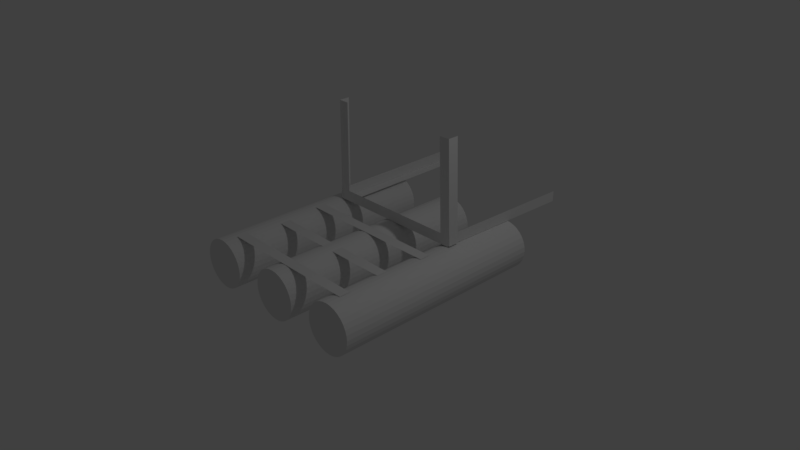 # Source: to_the_dimension_search.blend  (saved by Blender 2.78.0; exported with 4.5.12 LTS)
import bpy
from mathutils import Matrix  # noqa: F401  (used for matrix-valued properties, if any)

bpy.ops.wm.read_factory_settings(use_empty=True)
scene = bpy.context.scene
scene.name = 'Scene'

# ---- collections
col_collection_1 = bpy.data.collections.new('Collection 1'); scene.collection.children.link(col_collection_1)

# ---- world
world_world = bpy.data.worlds.new('World'); scene.world = world_world
world_world.color = (0.05088, 0.05088, 0.05088)
world_world.use_sun_shadow = False
world_world.sun_shadow_jitter_overblur = 0.0
world_world.cycles.sampling_method = 'MANUAL'

# ---- cameras
cam_camera = bpy.data.cameras.new('Camera')
cam_camera.clip_end = 100.0
cam_camera.lens = 35.0
cam_camera.sensor_width = 32.0
cam_camera.sensor_height = 18.0
cam_camera.ortho_scale = 7.314
cam_camera.dof.focus_distance = 0.0
cam_camera.dof.aperture_fstop = 128.0

# ---- lights
light_lamp = bpy.data.lights.new('Lamp', 'POINT')
light_lamp.transmission_factor = 0.0
light_lamp.cutoff_distance = 30.0
light_lamp.energy = 100.0
light_lamp.shadow_buffer_clip_start = 1.001
light_lamp.shadow_soft_size = 0.1
light_lamp.shadow_maximum_resolution = 0.006
light_lamp.use_absolute_resolution = True

# ---- meshes
me_plane_011 = bpy.data.meshes.new('Plane.011')
me_plane_011.from_pydata([(-1.0, -1.0, 0.0), (1.0, -1.0, 0.0), (-1.0, 1.0, 0.0), (1.0, 1.0, 0.0)], [], [(0, 1, 3, 2)])
me_plane_011.use_remesh_preserve_volume = False
me_plane_011.use_remesh_preserve_attributes = False
me_plane_011.use_mirror_vertex_groups = False
me_plane_011.update()
me_plane_010 = bpy.data.meshes.new('Plane.010')
me_plane_010.from_pydata([(-1.0, -1.0, 0.0), (1.0, -1.0, 0.0), (-1.0, 1.0, 0.0), (1.0, 1.0, 0.0), (-1.0, -1.014, 0.0004993), (1.0, -1.014, 0.0004993), (-1.0, -1.013, 0.1478), (1.0, -1.013, 0.1478)], [], [(0, 1, 3, 2), (4, 5, 7, 6)])
me_plane_010.use_remesh_preserve_volume = False
me_plane_010.use_remesh_preserve_attributes = False
me_plane_010.use_mirror_vertex_groups = False
me_plane_010.update()
me_plane_009 = bpy.data.meshes.new('Plane.009')
me_plane_009.from_pydata([(-1.0, -1.0, 0.0), (1.0, -1.0, 0.0), (-1.0, 1.0, 0.0), (1.0, 1.0, 0.0), (-1.0, -1.014, 0.0004993), (1.0, -1.014, 0.0004993), (-1.0, -1.013, 0.1478), (1.0, -1.013, 0.1478)], [], [(0, 1, 3, 2), (4, 5, 7, 6)])
me_plane_009.use_remesh_preserve_volume = False
me_plane_009.use_remesh_preserve_attributes = False
me_plane_009.use_mirror_vertex_groups = False
me_plane_009.update()
me_plane_008 = bpy.data.meshes.new('Plane.008')
me_plane_008.from_pydata([(-1.0, -1.0, 0.0), (1.0, -1.0, 0.0), (-1.0, 1.0, 0.0), (1.0, 1.0, 0.0), (-1.0, -1.014, 0.0004993), (1.0, -1.014, 0.0004993), (-1.0, -1.013, 0.1478), (1.0, -1.013, 0.1478)], [], [(0, 1, 3, 2), (4, 5, 7, 6)])
me_plane_008.use_remesh_preserve_volume = False
me_plane_008.use_remesh_preserve_attributes = False
me_plane_008.use_mirror_vertex_groups = False
me_plane_008.update()
me_plane_007 = bpy.data.meshes.new('Plane.007')
me_plane_007.from_pydata([(-1.0, -1.0, 0.0), (1.0, -1.0, 0.0), (-1.0, 1.0, 0.0), (1.0, 1.0, 0.0), (-1.0, -1.014, 0.0004993), (1.0, -1.014, 0.0004993), (-1.0, -1.013, 0.1478), (1.0, -1.013, 0.1478)], [], [(0, 1, 3, 2), (4, 5, 7, 6)])
me_plane_007.use_remesh_preserve_volume = False
me_plane_007.use_remesh_preserve_attributes = False
me_plane_007.use_mirror_vertex_groups = False
me_plane_007.update()
me_plane_004 = bpy.data.meshes.new('Plane.004')
me_plane_004.from_pydata([(-1.0, -1.0, 0.0), (1.0, -1.0, 0.0), (-1.0, 1.0, 0.0), (1.0, 1.0, 0.0), (-1.0, -1.014, 0.0004993), (1.0, -1.014, 0.0004993), (-1.0, -1.013, 0.1478), (1.0, -1.013, 0.1478)], [], [(0, 1, 3, 2), (4, 5, 7, 6)])
me_plane_004.use_remesh_preserve_volume = False
me_plane_004.use_remesh_preserve_attributes = False
me_plane_004.use_mirror_vertex_groups = False
me_plane_004.update()
me_plane_001 = bpy.data.meshes.new('Plane.001')
me_plane_001.from_pydata([(-1.0, -1.0, 0.0), (1.0, -1.0, 0.0), (-1.0, 1.0, 0.0), (1.0, 1.0, 0.0)], [], [(0, 1, 3, 2)])
me_plane_001.use_remesh_preserve_volume = False
me_plane_001.use_remesh_preserve_attributes = False
me_plane_001.use_mirror_vertex_groups = False
me_plane_001.update()
me_plane = bpy.data.meshes.new('Plane')
me_plane.from_pydata([(-1.0, -1.0, 0.0), (1.0, -1.0, 0.0), (-1.0, 1.0, 0.0), (1.0, 1.0, 0.0)], [], [(0, 1, 3, 2)])
me_plane.use_remesh_preserve_volume = False
me_plane.use_remesh_preserve_attributes = False
me_plane.use_mirror_vertex_groups = False
me_plane.update()
me_cylinder_002 = bpy.data.meshes.new('Cylinder.002')
me_cylinder_002.from_pydata([(0.0, 0.3333, -1.5), (0.0, 0.3333, 1.5), (0.06503, 0.3269, -1.5), (0.06503, 0.3269, 1.5), (0.1276, 0.308, -1.5), (0.1276, 0.308, 1.5), (0.1852, 0.2772, -1.5), (0.1852, 0.2772, 1.5), (0.2357, 0.2357, -1.5), (0.2357, 0.2357, 1.5), (0.2772, 0.1852, -1.5), (0.2772, 0.1852, 1.5), (0.308, 0.1276, -1.5), (0.308, 0.1276, 1.5), (0.3269, 0.06503, -1.5), (0.3269, 0.06503, 1.5), (0.3333, 2.517e-08, -1.5), (0.3333, 2.517e-08, 1.5), (0.3269, -0.06503, -1.5), (0.3269, -0.06503, 1.5), (0.308, -0.1276, -1.5), (0.308, -0.1276, 1.5), (0.2772, -0.1852, -1.5), (0.2772, -0.1852, 1.5), (0.2357, -0.2357, -1.5), (0.2357, -0.2357, 1.5), (0.1852, -0.2772, -1.5), (0.1852, -0.2772, 1.5), (0.1276, -0.308, -1.5), (0.1276, -0.308, 1.5), (0.06503, -0.3269, -1.5), (0.06503, -0.3269, 1.5), (-1.086e-07, -0.3333, -1.5), (-1.086e-07, -0.3333, 1.5), (-0.06503, -0.3269, -1.5), (-0.06503, -0.3269, 1.5), (-0.1276, -0.308, -1.5), (-0.1276, -0.308, 1.5), (-0.1852, -0.2772, -1.5), (-0.1852, -0.2772, 1.5), (-0.2357, -0.2357, -1.5), (-0.2357, -0.2357, 1.5), (-0.2772, -0.1852, -1.5), (-0.2772, -0.1852, 1.5), (-0.308, -0.1276, -1.5), (-0.308, -0.1276, 1.5), (-0.3269, -0.06503, -1.5), (-0.3269, -0.06503, 1.5), (-0.3333, 3.219e-07, -1.5), (-0.3333, 3.219e-07, 1.5), (-0.3269, 0.06503, -1.5), (-0.3269, 0.06503, 1.5), (-0.308, 0.1276, -1.5), (-0.308, 0.1276, 1.5), (-0.2772, 0.1852, -1.5), (-0.2772, 0.1852, 1.5), (-0.2357, 0.2357, -1.5), (-0.2357, 0.2357, 1.5), (-0.1852, 0.2772, -1.5), (-0.1852, 0.2772, 1.5), (-0.1276, 0.308, -1.5), (-0.1276, 0.308, 1.5), (-0.06503, 0.3269, -1.5), (-0.06503, 0.3269, 1.5)], [], [(0, 1, 3, 2), (2, 3, 5, 4), (4, 5, 7, 6), (6, 7, 9, 8), (8, 9, 11, 10), (10, 11, 13, 12), (12, 13, 15, 14), (14, 15, 17, 16), (16, 17, 19, 18), (18, 19, 21, 20), (20, 21, 23, 22), (22, 23, 25, 24), (24, 25, 27, 26), (26, 27, 29, 28), (28, 29, 31, 30), (30, 31, 33, 32), (32, 33, 35, 34), (34, 35, 37, 36), (36, 37, 39, 38), (38, 39, 41, 40), (40, 41, 43, 42), (42, 43, 45, 44), (44, 45, 47, 46), (46, 47, 49, 48), (48, 49, 51, 50), (50, 51, 53, 52), (52, 53, 55, 54), (54, 55, 57, 56), (56, 57, 59, 58), (58, 59, 61, 60), (3, 1, 63, 61, 59, 57, 55, 53, 51, 49, 47, 45, 43, 41, 39, 37, 35, 33, 31, 29, 27, 25, 23, 21, 19, 17, 15, 13, 11, 9, 7, 5), (60, 61, 63, 62), (62, 63, 1, 0), (0, 2, 4, 6, 8, 10, 12, 14, 16, 18, 20, 22, 24, 26, 28, 30, 32, 34, 36, 38, 40, 42, 44, 46, 48, 50, 52, 54, 56, 58, 60, 62)])
me_cylinder_002.use_remesh_preserve_volume = False
me_cylinder_002.use_remesh_preserve_attributes = False
me_cylinder_002.use_mirror_vertex_groups = False
me_cylinder_002.update()
me_cylinder_001 = bpy.data.meshes.new('Cylinder.001')
me_cylinder_001.from_pydata([(0.0, 0.3333, -1.5), (0.0, 0.3333, 1.5), (0.06503, 0.3269, -1.5), (0.06503, 0.3269, 1.5), (0.1276, 0.308, -1.5), (0.1276, 0.308, 1.5), (0.1852, 0.2772, -1.5), (0.1852, 0.2772, 1.5), (0.2357, 0.2357, -1.5), (0.2357, 0.2357, 1.5), (0.2772, 0.1852, -1.5), (0.2772, 0.1852, 1.5), (0.308, 0.1276, -1.5), (0.308, 0.1276, 1.5), (0.3269, 0.06503, -1.5), (0.3269, 0.06503, 1.5), (0.3333, 2.517e-08, -1.5), (0.3333, 2.517e-08, 1.5), (0.3269, -0.06503, -1.5), (0.3269, -0.06503, 1.5), (0.308, -0.1276, -1.5), (0.308, -0.1276, 1.5), (0.2772, -0.1852, -1.5), (0.2772, -0.1852, 1.5), (0.2357, -0.2357, -1.5), (0.2357, -0.2357, 1.5), (0.1852, -0.2772, -1.5), (0.1852, -0.2772, 1.5), (0.1276, -0.308, -1.5), (0.1276, -0.308, 1.5), (0.06503, -0.3269, -1.5), (0.06503, -0.3269, 1.5), (-1.086e-07, -0.3333, -1.5), (-1.086e-07, -0.3333, 1.5), (-0.06503, -0.3269, -1.5), (-0.06503, -0.3269, 1.5), (-0.1276, -0.308, -1.5), (-0.1276, -0.308, 1.5), (-0.1852, -0.2772, -1.5), (-0.1852, -0.2772, 1.5), (-0.2357, -0.2357, -1.5), (-0.2357, -0.2357, 1.5), (-0.2772, -0.1852, -1.5), (-0.2772, -0.1852, 1.5), (-0.308, -0.1276, -1.5), (-0.308, -0.1276, 1.5), (-0.3269, -0.06503, -1.5), (-0.3269, -0.06503, 1.5), (-0.3333, 3.219e-07, -1.5), (-0.3333, 3.219e-07, 1.5), (-0.3269, 0.06503, -1.5), (-0.3269, 0.06503, 1.5), (-0.308, 0.1276, -1.5), (-0.308, 0.1276, 1.5), (-0.2772, 0.1852, -1.5), (-0.2772, 0.1852, 1.5), (-0.2357, 0.2357, -1.5), (-0.2357, 0.2357, 1.5), (-0.1852, 0.2772, -1.5), (-0.1852, 0.2772, 1.5), (-0.1276, 0.308, -1.5), (-0.1276, 0.308, 1.5), (-0.06503, 0.3269, -1.5), (-0.06503, 0.3269, 1.5)], [], [(0, 1, 3, 2), (2, 3, 5, 4), (4, 5, 7, 6), (6, 7, 9, 8), (8, 9, 11, 10), (10, 11, 13, 12), (12, 13, 15, 14), (14, 15, 17, 16), (16, 17, 19, 18), (18, 19, 21, 20), (20, 21, 23, 22), (22, 23, 25, 24), (24, 25, 27, 26), (26, 27, 29, 28), (28, 29, 31, 30), (30, 31, 33, 32), (32, 33, 35, 34), (34, 35, 37, 36), (36, 37, 39, 38), (38, 39, 41, 40), (40, 41, 43, 42), (42, 43, 45, 44), (44, 45, 47, 46), (46, 47, 49, 48), (48, 49, 51, 50), (50, 51, 53, 52), (52, 53, 55, 54), (54, 55, 57, 56), (56, 57, 59, 58), (58, 59, 61, 60), (3, 1, 63, 61, 59, 57, 55, 53, 51, 49, 47, 45, 43, 41, 39, 37, 35, 33, 31, 29, 27, 25, 23, 21, 19, 17, 15, 13, 11, 9, 7, 5), (60, 61, 63, 62), (62, 63, 1, 0), (0, 2, 4, 6, 8, 10, 12, 14, 16, 18, 20, 22, 24, 26, 28, 30, 32, 34, 36, 38, 40, 42, 44, 46, 48, 50, 52, 54, 56, 58, 60, 62)])
me_cylinder_001.use_remesh_preserve_volume = False
me_cylinder_001.use_remesh_preserve_attributes = False
me_cylinder_001.use_mirror_vertex_groups = False
me_cylinder_001.update()
me_cylinder = bpy.data.meshes.new('Cylinder')
me_cylinder.from_pydata([(0.0, 0.3333, -1.5), (0.0, 0.3333, 1.5), (0.06503, 0.3269, -1.5), (0.06503, 0.3269, 1.5), (0.1276, 0.308, -1.5), (0.1276, 0.308, 1.5), (0.1852, 0.2772, -1.5), (0.1852, 0.2772, 1.5), (0.2357, 0.2357, -1.5), (0.2357, 0.2357, 1.5), (0.2772, 0.1852, -1.5), (0.2772, 0.1852, 1.5), (0.308, 0.1276, -1.5), (0.308, 0.1276, 1.5), (0.3269, 0.06503, -1.5), (0.3269, 0.06503, 1.5), (0.3333, 2.517e-08, -1.5), (0.3333, 2.517e-08, 1.5), (0.3269, -0.06503, -1.5), (0.3269, -0.06503, 1.5), (0.308, -0.1276, -1.5), (0.308, -0.1276, 1.5), (0.2772, -0.1852, -1.5), (0.2772, -0.1852, 1.5), (0.2357, -0.2357, -1.5), (0.2357, -0.2357, 1.5), (0.1852, -0.2772, -1.5), (0.1852, -0.2772, 1.5), (0.1276, -0.308, -1.5), (0.1276, -0.308, 1.5), (0.06503, -0.3269, -1.5), (0.06503, -0.3269, 1.5), (-1.086e-07, -0.3333, -1.5), (-1.086e-07, -0.3333, 1.5), (-0.06503, -0.3269, -1.5), (-0.06503, -0.3269, 1.5), (-0.1276, -0.308, -1.5), (-0.1276, -0.308, 1.5), (-0.1852, -0.2772, -1.5), (-0.1852, -0.2772, 1.5), (-0.2357, -0.2357, -1.5), (-0.2357, -0.2357, 1.5), (-0.2772, -0.1852, -1.5), (-0.2772, -0.1852, 1.5), (-0.308, -0.1276, -1.5), (-0.308, -0.1276, 1.5), (-0.3269, -0.06503, -1.5), (-0.3269, -0.06503, 1.5), (-0.3333, 3.219e-07, -1.5), (-0.3333, 3.219e-07, 1.5), (-0.3269, 0.06503, -1.5), (-0.3269, 0.06503, 1.5), (-0.308, 0.1276, -1.5), (-0.308, 0.1276, 1.5), (-0.2772, 0.1852, -1.5), (-0.2772, 0.1852, 1.5), (-0.2357, 0.2357, -1.5), (-0.2357, 0.2357, 1.5), (-0.1852, 0.2772, -1.5), (-0.1852, 0.2772, 1.5), (-0.1276, 0.308, -1.5), (-0.1276, 0.308, 1.5), (-0.06503, 0.3269, -1.5), (-0.06503, 0.3269, 1.5)], [], [(0, 1, 3, 2), (2, 3, 5, 4), (4, 5, 7, 6), (6, 7, 9, 8), (8, 9, 11, 10), (10, 11, 13, 12), (12, 13, 15, 14), (14, 15, 17, 16), (16, 17, 19, 18), (18, 19, 21, 20), (20, 21, 23, 22), (22, 23, 25, 24), (24, 25, 27, 26), (26, 27, 29, 28), (28, 29, 31, 30), (30, 31, 33, 32), (32, 33, 35, 34), (34, 35, 37, 36), (36, 37, 39, 38), (38, 39, 41, 40), (40, 41, 43, 42), (42, 43, 45, 44), (44, 45, 47, 46), (46, 47, 49, 48), (48, 49, 51, 50), (50, 51, 53, 52), (52, 53, 55, 54), (54, 55, 57, 56), (56, 57, 59, 58), (58, 59, 61, 60), (3, 1, 63, 61, 59, 57, 55, 53, 51, 49, 47, 45, 43, 41, 39, 37, 35, 33, 31, 29, 27, 25, 23, 21, 19, 17, 15, 13, 11, 9, 7, 5), (60, 61, 63, 62), (62, 63, 1, 0), (0, 2, 4, 6, 8, 10, 12, 14, 16, 18, 20, 22, 24, 26, 28, 30, 32, 34, 36, 38, 40, 42, 44, 46, 48, 50, 52, 54, 56, 58, 60, 62)])
me_cylinder.use_remesh_preserve_volume = False
me_cylinder.use_remesh_preserve_attributes = False
me_cylinder.use_mirror_vertex_groups = False
me_cylinder.update()

# ---- objects
ob_plane_007 = bpy.data.objects.new('Plane.007', me_plane_011)
ob_plane_006 = bpy.data.objects.new('Plane.006', me_plane_010)
ob_plane_005 = bpy.data.objects.new('Plane.005', me_plane_009)
ob_plane_004 = bpy.data.objects.new('Plane.004', me_plane_008)
ob_plane_003 = bpy.data.objects.new('Plane.003', me_plane_007)
ob_plane_002 = bpy.data.objects.new('Plane.002', me_plane_004)
ob_plane_001 = bpy.data.objects.new('Plane.001', me_plane_001)
ob_plane = bpy.data.objects.new('Plane', me_plane)
ob_cylinder_002 = bpy.data.objects.new('Cylinder.002', me_cylinder_002)
ob_cylinder_001 = bpy.data.objects.new('Cylinder.001', me_cylinder_001)
ob_cylinder = bpy.data.objects.new('Cylinder', me_cylinder)
ob_lamp = bpy.data.objects.new('Lamp', light_lamp)
ob_camera = bpy.data.objects.new('Camera', cam_camera)

# ---- transforms, parenting, visibility, modifiers, constraints
ob_plane_007.location = (0.01425, -0.6011, 0.3185)
ob_plane_007.scale = (1.0, 0.07367, 1.0)
ob_plane_007.lineart.crease_threshold = 0.0
ob_plane_006.location = (-0.9856, 1.395, 0.4164)
ob_plane_006.rotation_euler = (1.605, -0.006035, 1.572)
ob_plane_006.scale = (1.0, 0.07367, 1.0)
ob_plane_006.lineart.crease_threshold = 0.0
ob_plane_005.location = (0.9479, 1.407, 0.3371)
ob_plane_005.rotation_euler = (0.0, -0.0, 1.541)
ob_plane_005.scale = (1.0, 0.07367, 1.0)
ob_plane_005.lineart.crease_threshold = 0.0
ob_plane_004.location = (-0.9878, 0.474, 1.045)
ob_plane_004.rotation_euler = (-0.0, 1.581, -0.0)
ob_plane_004.scale = (0.6931, 0.07367, 1.0)
ob_plane_004.lineart.crease_threshold = 0.0
ob_plane_003.location = (1.002, 0.474, 1.045)
ob_plane_003.rotation_euler = (-0.0, 4.675, -0.0)
ob_plane_003.scale = (0.6931, 0.07367, 1.0)
ob_plane_003.lineart.crease_threshold = 0.0
ob_plane_002.location = (0.0, 0.474, 0.3371)
ob_plane_002.scale = (1.0, 0.07367, 1.0)
ob_plane_002.lineart.crease_threshold = 0.0
ob_plane_001.location = (0.0, 0.01242, 0.3371)
ob_plane_001.scale = (1.0, 0.07367, 1.0)
ob_plane_001.lineart.crease_threshold = 0.0
ob_plane.location = (0.0, -1.236, 0.3371)
ob_plane.scale = (1.0, 0.07367, 1.0)
ob_plane.lineart.crease_threshold = 0.0
ob_cylinder_002.location = (-1.05, 0.0, 0.0)
ob_cylinder_002.rotation_euler = (1.571, 0.0, 0.0)
ob_cylinder_002.lineart.crease_threshold = 0.0
ob_cylinder_001.location = (1.0, 0.0, 0.0)
ob_cylinder_001.rotation_euler = (1.571, 0.0, 0.0)
ob_cylinder_001.lineart.crease_threshold = 0.0
ob_cylinder.location = (0.0, 0.0, 0.0)
ob_cylinder.rotation_euler = (1.571, 0.0, 0.0)
ob_cylinder.lineart.crease_threshold = 0.0
ob_lamp.location = (4.076, 1.005, 5.904)
ob_lamp.rotation_euler = (0.6503, 0.05522, 1.866)
ob_lamp.lock_rotations_4d = False
ob_lamp.empty_display_type = 'ARROWS'
ob_lamp.color = (0.0, 0.0, 0.0, 0.0)
ob_lamp.lineart.crease_threshold = 0.0
ob_camera.location = (7.481, -6.508, 5.344)
ob_camera.rotation_euler = (1.109, 0.0, 0.8149)
ob_camera.lock_rotations_4d = False
ob_camera.empty_display_type = 'ARROWS'
ob_camera.color = (0.0, 0.0, 0.0, 0.0)
ob_camera.display_type = 'WIRE'
ob_camera.lineart.crease_threshold = 0.0

# ---- collection membership
col_collection_1.objects.link(ob_plane_007)
col_collection_1.objects.link(ob_plane_006)
col_collection_1.objects.link(ob_plane_005)
col_collection_1.objects.link(ob_plane_004)
col_collection_1.objects.link(ob_plane_003)
col_collection_1.objects.link(ob_plane_002)
col_collection_1.objects.link(ob_plane_001)
col_collection_1.objects.link(ob_plane)
col_collection_1.objects.link(ob_cylinder_002)
col_collection_1.objects.link(ob_cylinder_001)
col_collection_1.objects.link(ob_cylinder)
col_collection_1.objects.link(ob_lamp)
col_collection_1.objects.link(ob_camera)

# ---- scene / render settings (as saved in the file)
scene.camera = ob_camera
scene.frame_start = 1; scene.frame_end = 250; scene.frame_set(1)
scene.render.engine = 'BLENDER_EEVEE_NEXT'
scene.render.resolution_percentage = 50
scene.render.dither_intensity = 0.0
scene.cycles.use_denoising = False
scene.cycles.samples = 128
scene.cycles.sampling_pattern = 'TABULATED_SOBOL'
scene.cycles.light_sampling_threshold = 0.0
scene.cycles.use_adaptive_sampling = False
scene.cycles.use_light_tree = False
scene.cycles.blur_glossy = 0.0
scene.cycles.sample_clamp_indirect = 0.0
scene.view_settings.view_transform = 'Standard'
bpy.context.view_layer.update()
